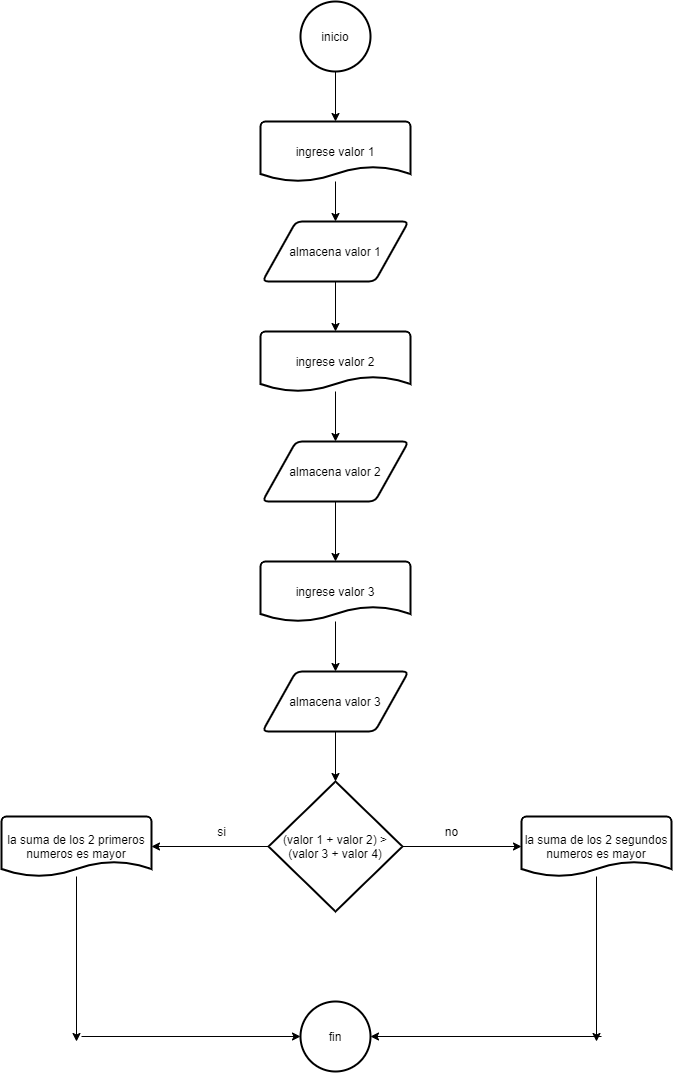

The diagram above was exported from draw.io. Its source (the exported page's mxGraphModel, read from the mxfile embedded in the PNG):
<mxGraphModel dx="920" dy="552" grid="1" gridSize="10" guides="1" tooltips="1" connect="1" arrows="1" fold="1" page="1" pageScale="1" pageWidth="827" pageHeight="1169" math="0" shadow="0">
  <root>
    <mxCell id="0" />
    <mxCell id="1" parent="0" />
    <mxCell id="eQOf8jES6pehtBUIq9ep-3" style="edgeStyle=orthogonalEdgeStyle;rounded=0;orthogonalLoop=1;jettySize=auto;html=1;entryX=0.5;entryY=0;entryDx=0;entryDy=0;entryPerimeter=0;" edge="1" parent="1" source="eQOf8jES6pehtBUIq9ep-1" target="eQOf8jES6pehtBUIq9ep-2">
      <mxGeometry relative="1" as="geometry" />
    </mxCell>
    <mxCell id="eQOf8jES6pehtBUIq9ep-1" value="inicio" style="strokeWidth=2;html=1;shape=mxgraph.flowchart.start_2;whiteSpace=wrap;" vertex="1" parent="1">
      <mxGeometry x="379" y="40" width="70" height="70" as="geometry" />
    </mxCell>
    <mxCell id="eQOf8jES6pehtBUIq9ep-6" style="edgeStyle=orthogonalEdgeStyle;rounded=0;orthogonalLoop=1;jettySize=auto;html=1;entryX=0.5;entryY=0;entryDx=0;entryDy=0;" edge="1" parent="1" source="eQOf8jES6pehtBUIq9ep-2" target="eQOf8jES6pehtBUIq9ep-4">
      <mxGeometry relative="1" as="geometry" />
    </mxCell>
    <mxCell id="eQOf8jES6pehtBUIq9ep-2" value="ingrese valor 1" style="strokeWidth=2;html=1;shape=mxgraph.flowchart.document2;whiteSpace=wrap;size=0.25;" vertex="1" parent="1">
      <mxGeometry x="339" y="160" width="150" height="60" as="geometry" />
    </mxCell>
    <mxCell id="eQOf8jES6pehtBUIq9ep-8" style="edgeStyle=orthogonalEdgeStyle;rounded=0;orthogonalLoop=1;jettySize=auto;html=1;exitX=0.5;exitY=1;exitDx=0;exitDy=0;entryX=0.5;entryY=0;entryDx=0;entryDy=0;entryPerimeter=0;" edge="1" parent="1" source="eQOf8jES6pehtBUIq9ep-4" target="eQOf8jES6pehtBUIq9ep-7">
      <mxGeometry relative="1" as="geometry" />
    </mxCell>
    <mxCell id="eQOf8jES6pehtBUIq9ep-4" value="almacena valor 1" style="shape=parallelogram;html=1;strokeWidth=2;perimeter=parallelogramPerimeter;whiteSpace=wrap;rounded=1;arcSize=12;size=0.23;" vertex="1" parent="1">
      <mxGeometry x="341" y="260" width="146" height="60" as="geometry" />
    </mxCell>
    <mxCell id="eQOf8jES6pehtBUIq9ep-10" style="edgeStyle=orthogonalEdgeStyle;rounded=0;orthogonalLoop=1;jettySize=auto;html=1;entryX=0.5;entryY=0;entryDx=0;entryDy=0;" edge="1" parent="1" source="eQOf8jES6pehtBUIq9ep-7" target="eQOf8jES6pehtBUIq9ep-9">
      <mxGeometry relative="1" as="geometry" />
    </mxCell>
    <mxCell id="eQOf8jES6pehtBUIq9ep-7" value="ingrese valor 2" style="strokeWidth=2;html=1;shape=mxgraph.flowchart.document2;whiteSpace=wrap;size=0.25;" vertex="1" parent="1">
      <mxGeometry x="339" y="370" width="150" height="60" as="geometry" />
    </mxCell>
    <mxCell id="eQOf8jES6pehtBUIq9ep-12" style="edgeStyle=orthogonalEdgeStyle;rounded=0;orthogonalLoop=1;jettySize=auto;html=1;exitX=0.5;exitY=1;exitDx=0;exitDy=0;entryX=0.5;entryY=0;entryDx=0;entryDy=0;entryPerimeter=0;" edge="1" parent="1" source="eQOf8jES6pehtBUIq9ep-9" target="eQOf8jES6pehtBUIq9ep-11">
      <mxGeometry relative="1" as="geometry">
        <mxPoint x="414" y="590" as="targetPoint" />
      </mxGeometry>
    </mxCell>
    <mxCell id="eQOf8jES6pehtBUIq9ep-9" value="almacena valor 2" style="shape=parallelogram;html=1;strokeWidth=2;perimeter=parallelogramPerimeter;whiteSpace=wrap;rounded=1;arcSize=12;size=0.23;" vertex="1" parent="1">
      <mxGeometry x="341" y="480" width="146" height="60" as="geometry" />
    </mxCell>
    <mxCell id="eQOf8jES6pehtBUIq9ep-16" style="edgeStyle=orthogonalEdgeStyle;rounded=0;orthogonalLoop=1;jettySize=auto;html=1;entryX=0.5;entryY=0;entryDx=0;entryDy=0;" edge="1" parent="1" source="eQOf8jES6pehtBUIq9ep-11" target="eQOf8jES6pehtBUIq9ep-14">
      <mxGeometry relative="1" as="geometry" />
    </mxCell>
    <mxCell id="eQOf8jES6pehtBUIq9ep-11" value="ingrese valor 3" style="strokeWidth=2;html=1;shape=mxgraph.flowchart.document2;whiteSpace=wrap;size=0.25;" vertex="1" parent="1">
      <mxGeometry x="339" y="600" width="150" height="60" as="geometry" />
    </mxCell>
    <mxCell id="eQOf8jES6pehtBUIq9ep-18" style="edgeStyle=orthogonalEdgeStyle;rounded=0;orthogonalLoop=1;jettySize=auto;html=1;exitX=0.5;exitY=1;exitDx=0;exitDy=0;entryX=0.5;entryY=0;entryDx=0;entryDy=0;entryPerimeter=0;" edge="1" parent="1" source="eQOf8jES6pehtBUIq9ep-14" target="eQOf8jES6pehtBUIq9ep-17">
      <mxGeometry relative="1" as="geometry" />
    </mxCell>
    <mxCell id="eQOf8jES6pehtBUIq9ep-14" value="almacena valor 3" style="shape=parallelogram;html=1;strokeWidth=2;perimeter=parallelogramPerimeter;whiteSpace=wrap;rounded=1;arcSize=12;size=0.23;" vertex="1" parent="1">
      <mxGeometry x="341" y="710" width="146" height="60" as="geometry" />
    </mxCell>
    <mxCell id="eQOf8jES6pehtBUIq9ep-20" style="edgeStyle=orthogonalEdgeStyle;rounded=0;orthogonalLoop=1;jettySize=auto;html=1;exitX=0;exitY=0.5;exitDx=0;exitDy=0;exitPerimeter=0;entryX=1;entryY=0.5;entryDx=0;entryDy=0;entryPerimeter=0;" edge="1" parent="1" source="eQOf8jES6pehtBUIq9ep-17" target="eQOf8jES6pehtBUIq9ep-19">
      <mxGeometry relative="1" as="geometry" />
    </mxCell>
    <mxCell id="eQOf8jES6pehtBUIq9ep-23" style="edgeStyle=orthogonalEdgeStyle;rounded=0;orthogonalLoop=1;jettySize=auto;html=1;exitX=1;exitY=0.5;exitDx=0;exitDy=0;exitPerimeter=0;entryX=0;entryY=0.5;entryDx=0;entryDy=0;entryPerimeter=0;" edge="1" parent="1" source="eQOf8jES6pehtBUIq9ep-17" target="eQOf8jES6pehtBUIq9ep-22">
      <mxGeometry relative="1" as="geometry" />
    </mxCell>
    <mxCell id="eQOf8jES6pehtBUIq9ep-17" value="(valor 1 + valor 2) &amp;gt; (valor 3 + valor 4)" style="strokeWidth=2;html=1;shape=mxgraph.flowchart.decision;whiteSpace=wrap;" vertex="1" parent="1">
      <mxGeometry x="347" y="820" width="134" height="130" as="geometry" />
    </mxCell>
    <mxCell id="eQOf8jES6pehtBUIq9ep-26" style="edgeStyle=orthogonalEdgeStyle;rounded=0;orthogonalLoop=1;jettySize=auto;html=1;" edge="1" parent="1" source="eQOf8jES6pehtBUIq9ep-19">
      <mxGeometry relative="1" as="geometry">
        <mxPoint x="155" y="1080" as="targetPoint" />
      </mxGeometry>
    </mxCell>
    <mxCell id="eQOf8jES6pehtBUIq9ep-19" value="la suma de los 2 primeros numeros es mayor" style="strokeWidth=2;html=1;shape=mxgraph.flowchart.document2;whiteSpace=wrap;size=0.25;" vertex="1" parent="1">
      <mxGeometry x="80" y="855" width="150" height="60" as="geometry" />
    </mxCell>
    <mxCell id="eQOf8jES6pehtBUIq9ep-21" value="si" style="text;html=1;align=center;verticalAlign=middle;resizable=0;points=[];autosize=1;strokeColor=none;" vertex="1" parent="1">
      <mxGeometry x="290" y="860" width="20" height="20" as="geometry" />
    </mxCell>
    <mxCell id="eQOf8jES6pehtBUIq9ep-28" style="edgeStyle=orthogonalEdgeStyle;rounded=0;orthogonalLoop=1;jettySize=auto;html=1;" edge="1" parent="1" source="eQOf8jES6pehtBUIq9ep-22">
      <mxGeometry relative="1" as="geometry">
        <mxPoint x="675" y="1080" as="targetPoint" />
      </mxGeometry>
    </mxCell>
    <mxCell id="eQOf8jES6pehtBUIq9ep-22" value="la suma de los 2 segundos numeros es mayor" style="strokeWidth=2;html=1;shape=mxgraph.flowchart.document2;whiteSpace=wrap;size=0.25;" vertex="1" parent="1">
      <mxGeometry x="600" y="855" width="150" height="60" as="geometry" />
    </mxCell>
    <mxCell id="eQOf8jES6pehtBUIq9ep-24" value="no" style="text;html=1;align=center;verticalAlign=middle;resizable=0;points=[];autosize=1;strokeColor=none;" vertex="1" parent="1">
      <mxGeometry x="515" y="860" width="30" height="20" as="geometry" />
    </mxCell>
    <mxCell id="eQOf8jES6pehtBUIq9ep-25" value="fin" style="strokeWidth=2;html=1;shape=mxgraph.flowchart.start_2;whiteSpace=wrap;" vertex="1" parent="1">
      <mxGeometry x="379" y="1040" width="70" height="70" as="geometry" />
    </mxCell>
    <mxCell id="eQOf8jES6pehtBUIq9ep-27" value="" style="endArrow=classic;html=1;entryX=0;entryY=0.5;entryDx=0;entryDy=0;entryPerimeter=0;" edge="1" parent="1" target="eQOf8jES6pehtBUIq9ep-25">
      <mxGeometry width="50" height="50" relative="1" as="geometry">
        <mxPoint x="160" y="1075" as="sourcePoint" />
        <mxPoint x="210" y="1030" as="targetPoint" />
      </mxGeometry>
    </mxCell>
    <mxCell id="eQOf8jES6pehtBUIq9ep-29" value="" style="endArrow=classic;html=1;entryX=1;entryY=0.5;entryDx=0;entryDy=0;entryPerimeter=0;" edge="1" parent="1" target="eQOf8jES6pehtBUIq9ep-25">
      <mxGeometry width="50" height="50" relative="1" as="geometry">
        <mxPoint x="680" y="1075" as="sourcePoint" />
        <mxPoint x="510" y="1000" as="targetPoint" />
      </mxGeometry>
    </mxCell>
  </root>
</mxGraphModel>